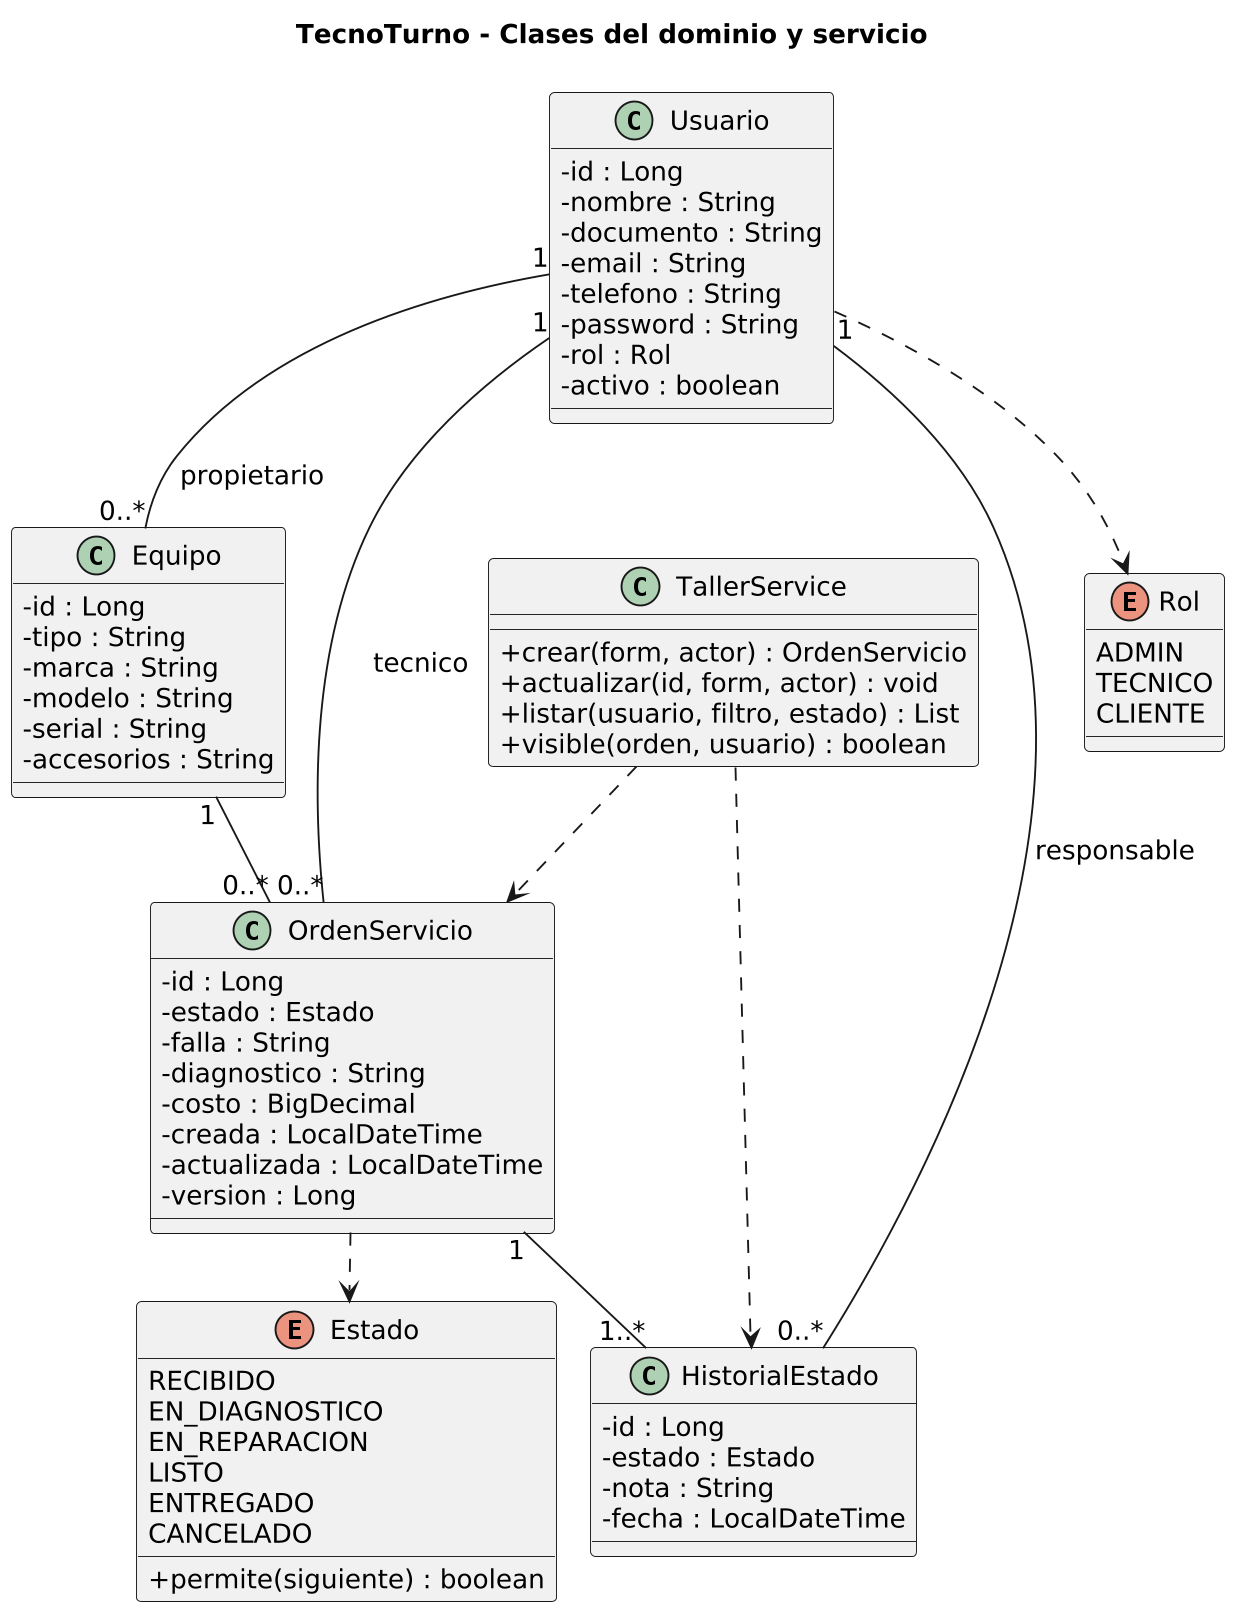

The diagram above was rendered by PlantUML. Its source (embedded in the PNG):
@startuml
!pragma layout smetana
skinparam backgroundColor white
skinparam shadowing false
skinparam defaultFontName DejaVu Sans
skinparam defaultFontSize 14
skinparam classAttributeIconSize 0
skinparam dpi 180
title TecnoTurno - Clases del dominio y servicio
class Usuario {
 - id : Long
 - nombre : String
 - documento : String
 - email : String
 - telefono : String
 - password : String
 - rol : Rol
 - activo : boolean
}
class Equipo {
 - id : Long
 - tipo : String
 - marca : String
 - modelo : String
 - serial : String
 - accesorios : String
}
class OrdenServicio {
 - id : Long
 - estado : Estado
 - falla : String
 - diagnostico : String
 - costo : BigDecimal
 - creada : LocalDateTime
 - actualizada : LocalDateTime
 - version : Long
}
class HistorialEstado {
 - id : Long
 - estado : Estado
 - nota : String
 - fecha : LocalDateTime
}
class TallerService {
 + crear(form, actor) : OrdenServicio
 + actualizar(id, form, actor) : void
 + listar(usuario, filtro, estado) : List
 + visible(orden, usuario) : boolean
}
enum Rol {
 ADMIN
 TECNICO
 CLIENTE
}
enum Estado {
 RECIBIDO
 EN_DIAGNOSTICO
 EN_REPARACION
 LISTO
 ENTREGADO
 CANCELADO
 + permite(siguiente) : boolean
}
Usuario "1" -- "0..*" Equipo : propietario
Usuario "1" -- "0..*" OrdenServicio : tecnico
Equipo "1" -- "0..*" OrdenServicio
OrdenServicio "1" -- "1..*" HistorialEstado
Usuario "1" -- "0..*" HistorialEstado : responsable
Usuario ..> Rol
OrdenServicio ..> Estado
TallerService ..> OrdenServicio
TallerService ..> HistorialEstado
@enduml